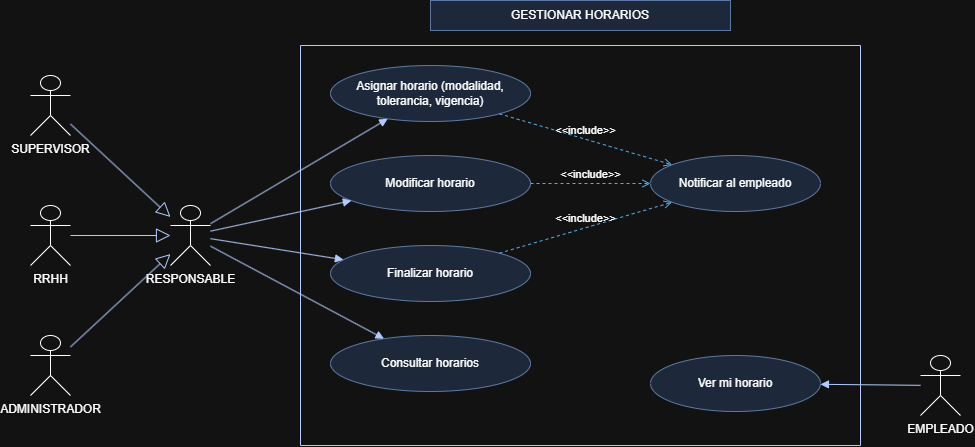

The diagram above was exported from draw.io. Its source (the exported page's mxGraphModel, read from the mxfile embedded in the PNG):
<mxGraphModel dx="1837" dy="1018" grid="0" gridSize="10" guides="1" tooltips="1" connect="1" arrows="1" fold="1" page="1" pageScale="1" pageWidth="827" pageHeight="1169" math="0" shadow="0">
  <root>
    <mxCell id="0" />
    <mxCell id="1" parent="0" />
    <mxCell id="c1" parent="1" style="text;html=1;align=center;verticalAlign=middle;whiteSpace=wrap;rounded=0;fillColor=#dae8fc;strokeColor=#6c8ebf;" value="GESTIONAR HORARIOS" vertex="1">
      <mxGeometry height="30" width="300" x="420" y="65" as="geometry" />
    </mxCell>
    <mxCell id="c2" parent="1" style="swimlane;startSize=0;fillColor=#0050ef;fontColor=#ffffff;strokeColor=#001DBC;" value="" vertex="1">
      <mxGeometry height="400" width="560" x="290" y="110" as="geometry" />
    </mxCell>
    <mxCell id="c3" parent="c2" style="ellipse;whiteSpace=wrap;html=1;fillColor=#dae8fc;strokeColor=#6c8ebf;" value="Asignar horario (modalidad, tolerancia, vigencia)" vertex="1">
      <mxGeometry height="56" width="200" x="30" y="20" as="geometry" />
    </mxCell>
    <mxCell id="c4" parent="c2" style="ellipse;whiteSpace=wrap;html=1;fillColor=#dae8fc;strokeColor=#6c8ebf;" value="Modificar horario" vertex="1">
      <mxGeometry height="56" width="200" x="30" y="110" as="geometry" />
    </mxCell>
    <mxCell id="c5" parent="c2" style="ellipse;whiteSpace=wrap;html=1;fillColor=#dae8fc;strokeColor=#6c8ebf;" value="Finalizar horario" vertex="1">
      <mxGeometry height="56" width="200" x="30" y="200" as="geometry" />
    </mxCell>
    <mxCell id="c6" parent="c2" style="ellipse;whiteSpace=wrap;html=1;fillColor=#dae8fc;strokeColor=#6c8ebf;" value="Consultar horarios" vertex="1">
      <mxGeometry height="56" width="200" x="30" y="290" as="geometry" />
    </mxCell>
    <mxCell id="c7" parent="c2" style="ellipse;whiteSpace=wrap;html=1;fillColor=#dae8fc;strokeColor=#6c8ebf;" value="Notificar al empleado" vertex="1">
      <mxGeometry height="56" width="170" x="350" y="110" as="geometry" />
    </mxCell>
    <mxCell id="c8" parent="c2" style="ellipse;whiteSpace=wrap;html=1;fillColor=#dae8fc;strokeColor=#6c8ebf;" value="Ver mi horario" vertex="1">
      <mxGeometry height="56" width="170" x="350" y="310" as="geometry" />
    </mxCell>
    <mxCell id="c9" parent="1" style="shape=umlActor;verticalLabelPosition=bottom;verticalAlign=top;html=1;outlineConnect=0;" value="SUPERVISOR" vertex="1">
      <mxGeometry height="60" width="40" x="20" y="140" as="geometry" />
    </mxCell>
    <mxCell id="c10" parent="1" style="shape=umlActor;verticalLabelPosition=bottom;verticalAlign=top;html=1;outlineConnect=0;" value="RRHH" vertex="1">
      <mxGeometry height="60" width="40" x="20" y="270" as="geometry" />
    </mxCell>
    <mxCell id="c11" parent="1" style="shape=umlActor;verticalLabelPosition=bottom;verticalAlign=top;html=1;outlineConnect=0;" value="ADMINISTRADOR" vertex="1">
      <mxGeometry height="60" width="40" x="20" y="400" as="geometry" />
    </mxCell>
    <mxCell id="c12" parent="1" style="shape=umlActor;verticalLabelPosition=bottom;verticalAlign=top;html=1;outlineConnect=0;" value="RESPONSABLE" vertex="1">
      <mxGeometry height="60" width="40" x="160" y="270" as="geometry" />
    </mxCell>
    <mxCell id="c13" parent="1" style="shape=umlActor;verticalLabelPosition=bottom;verticalAlign=top;html=1;outlineConnect=0;" value="EMPLEADO" vertex="1">
      <mxGeometry height="60" width="40" x="910" y="420" as="geometry" />
    </mxCell>
    <mxCell id="e14" edge="1" parent="1" source="c12" style="html=1;verticalAlign=bottom;endArrow=block;curved=0;rounded=0;fillColor=#0050ef;strokeColor=#001DBC;" target="c3" value="">
      <mxGeometry relative="1" as="geometry" />
    </mxCell>
    <mxCell id="e15" edge="1" parent="1" source="c12" style="html=1;verticalAlign=bottom;endArrow=block;curved=0;rounded=0;fillColor=#0050ef;strokeColor=#001DBC;" target="c4" value="">
      <mxGeometry relative="1" as="geometry" />
    </mxCell>
    <mxCell id="e16" edge="1" parent="1" source="c12" style="html=1;verticalAlign=bottom;endArrow=block;curved=0;rounded=0;fillColor=#0050ef;strokeColor=#001DBC;" target="c5" value="">
      <mxGeometry relative="1" as="geometry" />
    </mxCell>
    <mxCell id="e17" edge="1" parent="1" source="c12" style="html=1;verticalAlign=bottom;endArrow=block;curved=0;rounded=0;fillColor=#0050ef;strokeColor=#001DBC;" target="c6" value="">
      <mxGeometry relative="1" as="geometry" />
    </mxCell>
    <mxCell id="e18" edge="1" parent="1" source="c13" style="html=1;verticalAlign=bottom;endArrow=block;curved=0;rounded=0;fillColor=#0050ef;strokeColor=#001DBC;" target="c8" value="">
      <mxGeometry relative="1" as="geometry" />
    </mxCell>
    <mxCell id="e19" edge="1" parent="1" source="c9" style="endArrow=block;endFill=0;html=1;rounded=0;fillColor=#0050ef;strokeColor=#001DBC;endSize=12;" target="c12" value="">
      <mxGeometry relative="1" as="geometry" />
    </mxCell>
    <mxCell id="e20" edge="1" parent="1" source="c10" style="endArrow=block;endFill=0;html=1;rounded=0;fillColor=#0050ef;strokeColor=#001DBC;endSize=12;" target="c12" value="">
      <mxGeometry relative="1" as="geometry" />
    </mxCell>
    <mxCell id="e21" edge="1" parent="1" source="c11" style="endArrow=block;endFill=0;html=1;rounded=0;fillColor=#0050ef;strokeColor=#001DBC;endSize=12;" target="c12" value="">
      <mxGeometry relative="1" as="geometry" />
    </mxCell>
    <mxCell id="e22" edge="1" parent="1" source="c3" style="html=1;verticalAlign=bottom;labelBackgroundColor=none;endArrow=open;endFill=0;dashed=1;rounded=0;fillColor=#1ba1e2;strokeColor=#006EAF;" target="c7" value="&amp;lt;&amp;lt;include&amp;gt;&amp;gt;">
      <mxGeometry relative="1" as="geometry" />
    </mxCell>
    <mxCell id="e23" edge="1" parent="1" source="c4" style="html=1;verticalAlign=bottom;labelBackgroundColor=none;endArrow=open;endFill=0;dashed=1;rounded=0;fillColor=#1ba1e2;strokeColor=#006EAF;" target="c7" value="&amp;lt;&amp;lt;include&amp;gt;&amp;gt;">
      <mxGeometry relative="1" as="geometry" />
    </mxCell>
    <mxCell id="e24" edge="1" parent="1" source="c5" style="html=1;verticalAlign=bottom;labelBackgroundColor=none;endArrow=open;endFill=0;dashed=1;rounded=0;fillColor=#1ba1e2;strokeColor=#006EAF;" target="c7" value="&amp;lt;&amp;lt;include&amp;gt;&amp;gt;">
      <mxGeometry relative="1" as="geometry" />
    </mxCell>
  </root>
</mxGraphModel>